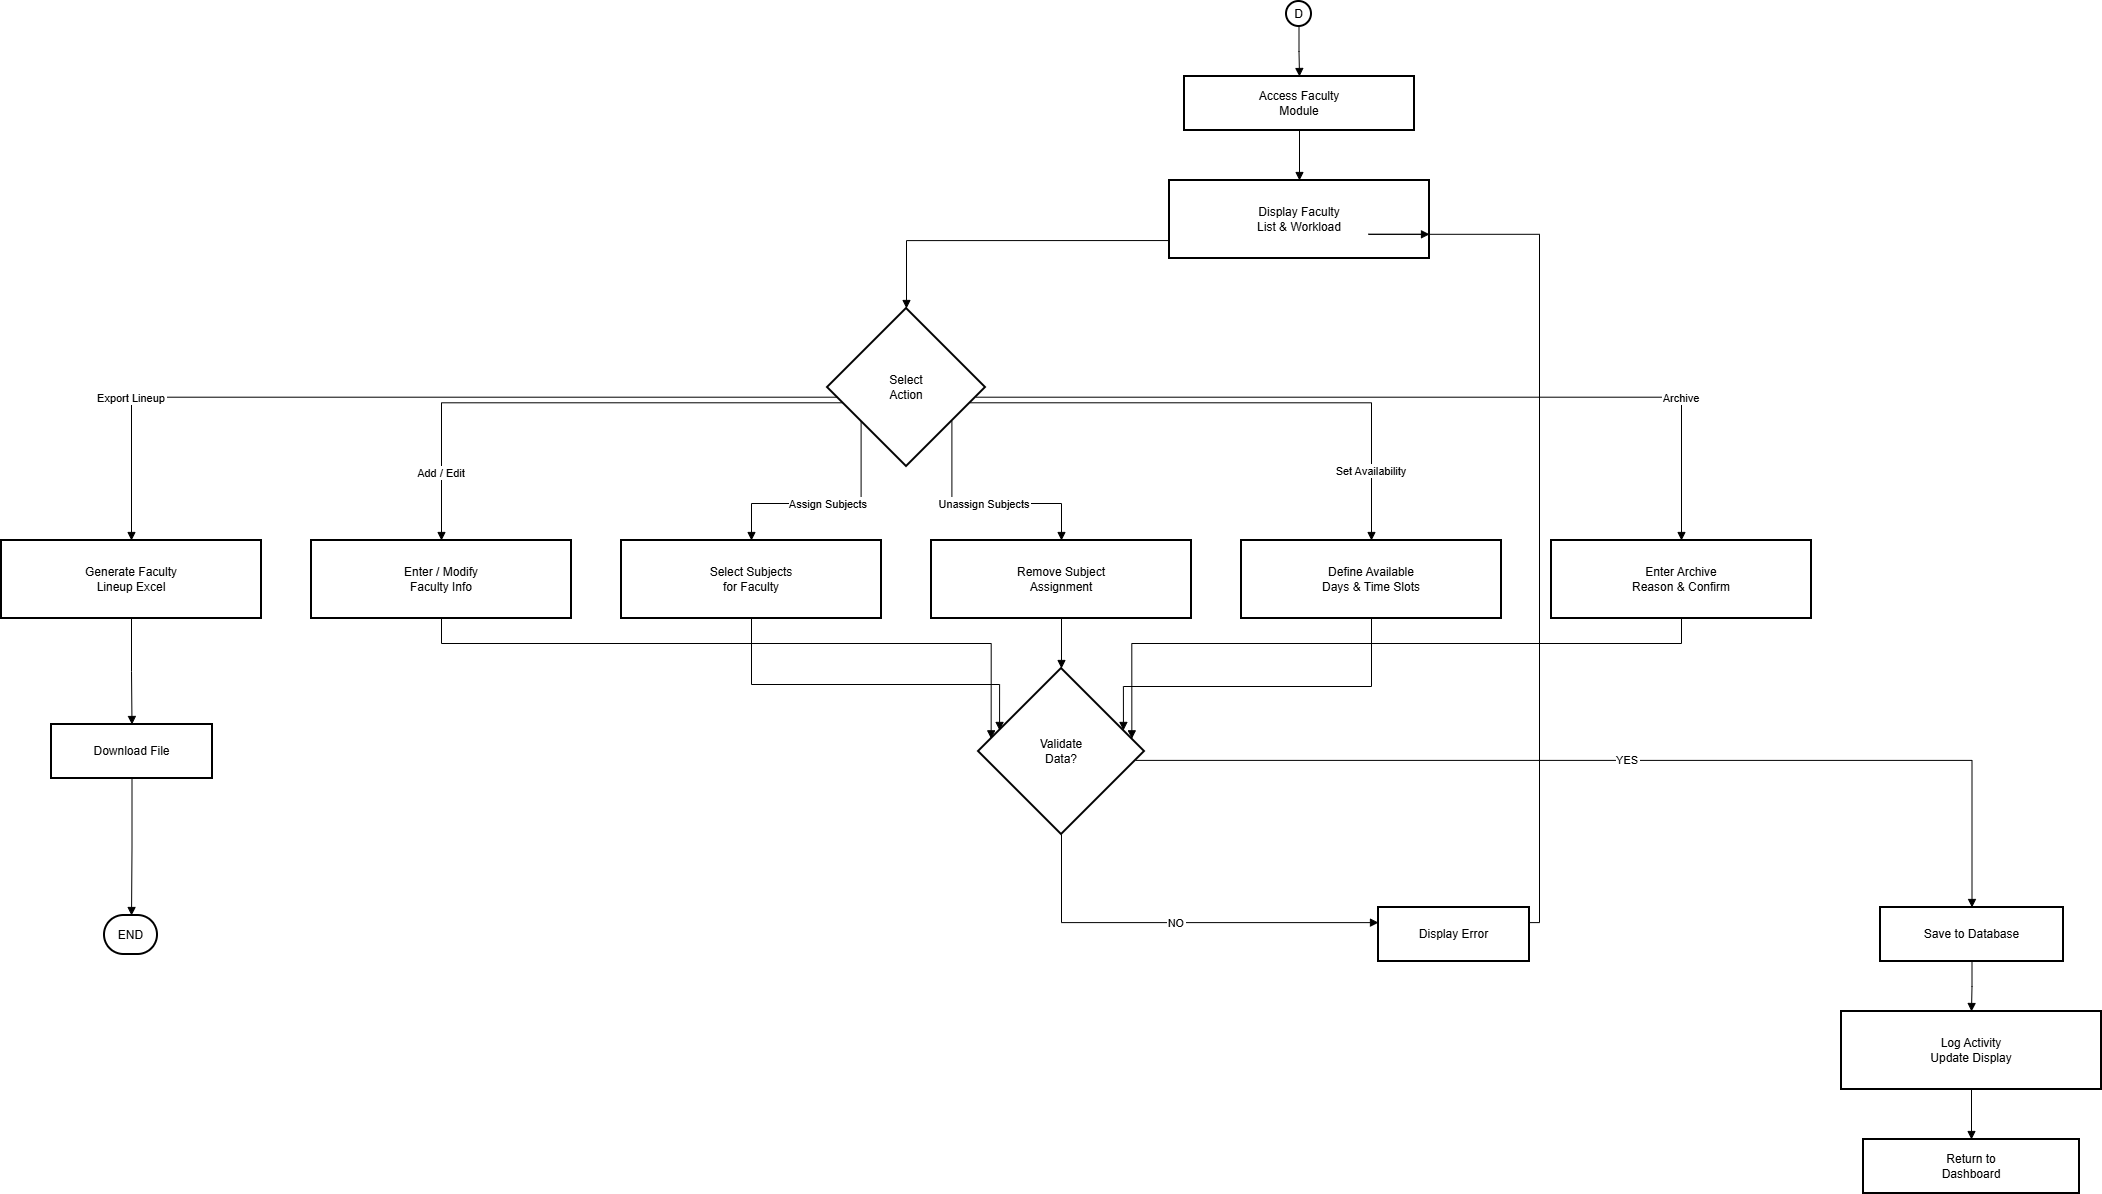

The diagram above was exported from draw.io. Its source (the exported page's mxGraphModel, read from the mxfile embedded in the PNG):
<mxGraphModel dx="2194" dy="1269" grid="0" gridSize="10" guides="1" tooltips="1" connect="1" arrows="1" fold="1" page="1" pageScale="1" pageWidth="850" pageHeight="1100" background="#ffffff" math="0" shadow="0">
  <root>
    <mxCell id="0" />
    <mxCell id="1" parent="0" />
    <mxCell id="tBjOJCQz4JF5Mp_9XnNU-1509" parent="1" style="ellipse;aspect=fixed;strokeWidth=2;whiteSpace=wrap;" value="D" vertex="1">
      <mxGeometry height="25" width="25" x="1305" y="20" as="geometry" />
    </mxCell>
    <mxCell id="tBjOJCQz4JF5Mp_9XnNU-1510" parent="1" style="whiteSpace=wrap;strokeWidth=2;" value="Access Faculty&#10;Module" vertex="1">
      <mxGeometry height="54" width="230" x="1203" y="95" as="geometry" />
    </mxCell>
    <mxCell id="tBjOJCQz4JF5Mp_9XnNU-1511" parent="1" style="whiteSpace=wrap;strokeWidth=2;" value="Display Faculty&#10;List &amp; Workload" vertex="1">
      <mxGeometry height="78" width="260" x="1188" y="199" as="geometry" />
    </mxCell>
    <mxCell id="tBjOJCQz4JF5Mp_9XnNU-1512" parent="1" style="rhombus;strokeWidth=2;whiteSpace=wrap;" value="Select&#10;Action" vertex="1">
      <mxGeometry height="158" width="158" x="846" y="327" as="geometry" />
    </mxCell>
    <mxCell id="tBjOJCQz4JF5Mp_9XnNU-1513" parent="1" style="whiteSpace=wrap;strokeWidth=2;" value="Enter / Modify&#10;Faculty Info" vertex="1">
      <mxGeometry height="78" width="260" x="330" y="559" as="geometry" />
    </mxCell>
    <mxCell id="tBjOJCQz4JF5Mp_9XnNU-1514" parent="1" style="whiteSpace=wrap;strokeWidth=2;" value="Select Subjects&#10;for Faculty" vertex="1">
      <mxGeometry height="78" width="260" x="640" y="559" as="geometry" />
    </mxCell>
    <mxCell id="tBjOJCQz4JF5Mp_9XnNU-1515" parent="1" style="whiteSpace=wrap;strokeWidth=2;" value="Remove Subject&#10;Assignment" vertex="1">
      <mxGeometry height="78" width="260" x="950" y="559" as="geometry" />
    </mxCell>
    <mxCell id="tBjOJCQz4JF5Mp_9XnNU-1516" parent="1" style="whiteSpace=wrap;strokeWidth=2;" value="Define Available&#10;Days &amp; Time Slots" vertex="1">
      <mxGeometry height="78" width="260" x="1260" y="559" as="geometry" />
    </mxCell>
    <mxCell id="tBjOJCQz4JF5Mp_9XnNU-1517" parent="1" style="whiteSpace=wrap;strokeWidth=2;" value="Enter Archive&#10;Reason &amp; Confirm" vertex="1">
      <mxGeometry height="78" width="260" x="1570" y="559" as="geometry" />
    </mxCell>
    <mxCell id="tBjOJCQz4JF5Mp_9XnNU-1518" parent="1" style="whiteSpace=wrap;strokeWidth=2;" value="Generate Faculty&#10;Lineup Excel" vertex="1">
      <mxGeometry height="78" width="260" x="20" y="559" as="geometry" />
    </mxCell>
    <mxCell id="tBjOJCQz4JF5Mp_9XnNU-1519" parent="1" style="whiteSpace=wrap;strokeWidth=2;" value="Download File" vertex="1">
      <mxGeometry height="54" width="161" x="70" y="743" as="geometry" />
    </mxCell>
    <mxCell id="tBjOJCQz4JF5Mp_9XnNU-1520" parent="1" style="rounded=1;whiteSpace=wrap;arcSize=50;strokeWidth=2;" value="END" vertex="1">
      <mxGeometry height="39" width="53" x="123" y="934" as="geometry" />
    </mxCell>
    <mxCell id="tBjOJCQz4JF5Mp_9XnNU-1521" parent="1" style="rhombus;strokeWidth=2;whiteSpace=wrap;" value="Validate&#10;Data?" vertex="1">
      <mxGeometry height="166" width="166" x="997" y="687" as="geometry" />
    </mxCell>
    <mxCell id="tBjOJCQz4JF5Mp_9XnNU-1522" parent="1" style="whiteSpace=wrap;strokeWidth=2;" value="Display Error" vertex="1">
      <mxGeometry height="54" width="151" x="1397" y="926" as="geometry" />
    </mxCell>
    <mxCell id="tBjOJCQz4JF5Mp_9XnNU-1523" parent="1" style="whiteSpace=wrap;strokeWidth=2;" value="Save to Database" vertex="1">
      <mxGeometry height="54" width="183" x="1899" y="926" as="geometry" />
    </mxCell>
    <mxCell id="tBjOJCQz4JF5Mp_9XnNU-1524" parent="1" style="whiteSpace=wrap;strokeWidth=2;" value="Log Activity&#10;Update Display" vertex="1">
      <mxGeometry height="78" width="260" x="1860" y="1030" as="geometry" />
    </mxCell>
    <mxCell id="tBjOJCQz4JF5Mp_9XnNU-1525" parent="1" style="whiteSpace=wrap;strokeWidth=2;" value="Return to&#10;Dashboard" vertex="1">
      <mxGeometry height="54" width="216" x="1882" y="1158" as="geometry" />
    </mxCell>
    <mxCell id="tBjOJCQz4JF5Mp_9XnNU-1526" edge="1" parent="1" source="tBjOJCQz4JF5Mp_9XnNU-1509" style="startArrow=none;endArrow=block;exitX=0.5;exitY=0.99;entryX=0.5;entryY=0;rounded=0;edgeStyle=orthogonalEdgeStyle;" target="tBjOJCQz4JF5Mp_9XnNU-1510" value="">
      <mxGeometry relative="1" as="geometry" />
    </mxCell>
    <mxCell id="tBjOJCQz4JF5Mp_9XnNU-1527" edge="1" parent="1" source="tBjOJCQz4JF5Mp_9XnNU-1510" style="startArrow=none;endArrow=block;exitX=0.5;exitY=1;entryX=0.5;entryY=0;rounded=0;edgeStyle=orthogonalEdgeStyle;" target="tBjOJCQz4JF5Mp_9XnNU-1511" value="">
      <mxGeometry relative="1" as="geometry" />
    </mxCell>
    <mxCell id="tBjOJCQz4JF5Mp_9XnNU-1528" edge="1" parent="1" source="tBjOJCQz4JF5Mp_9XnNU-1511" style="startArrow=none;endArrow=block;exitX=0;exitY=0.77;entryX=0.5;entryY=0;rounded=0;edgeStyle=orthogonalEdgeStyle;" target="tBjOJCQz4JF5Mp_9XnNU-1512" value="">
      <mxGeometry relative="1" as="geometry" />
    </mxCell>
    <mxCell id="tBjOJCQz4JF5Mp_9XnNU-1529" edge="1" parent="1" source="tBjOJCQz4JF5Mp_9XnNU-1512" style="startArrow=none;endArrow=block;exitX=0;exitY=0.62;entryX=0.5;entryY=0;rounded=0;edgeStyle=orthogonalEdgeStyle;" target="tBjOJCQz4JF5Mp_9XnNU-1513" value="Add / Edit">
      <mxGeometry relative="1" x="0.7477" as="geometry">
        <mxPoint as="offset" />
      </mxGeometry>
    </mxCell>
    <mxCell id="tBjOJCQz4JF5Mp_9XnNU-1530" edge="1" parent="1" source="tBjOJCQz4JF5Mp_9XnNU-1512" style="startArrow=none;endArrow=block;exitX=0;exitY=0.87;entryX=0.5;entryY=0;rounded=0;edgeStyle=orthogonalEdgeStyle;" target="tBjOJCQz4JF5Mp_9XnNU-1514" value="Assign Subjects">
      <mxGeometry relative="1" as="geometry" />
    </mxCell>
    <mxCell id="tBjOJCQz4JF5Mp_9XnNU-1531" edge="1" parent="1" source="tBjOJCQz4JF5Mp_9XnNU-1512" style="startArrow=none;endArrow=block;exitX=1;exitY=0.87;entryX=0.5;entryY=0;rounded=0;edgeStyle=orthogonalEdgeStyle;" target="tBjOJCQz4JF5Mp_9XnNU-1515" value="Unassign Subjects">
      <mxGeometry relative="1" as="geometry" />
    </mxCell>
    <mxCell id="tBjOJCQz4JF5Mp_9XnNU-1532" edge="1" parent="1" source="tBjOJCQz4JF5Mp_9XnNU-1512" style="startArrow=none;endArrow=block;exitX=1;exitY=0.62;entryX=0.5;entryY=0;rounded=0;edgeStyle=orthogonalEdgeStyle;" target="tBjOJCQz4JF5Mp_9XnNU-1516" value="Set Availability">
      <mxGeometry relative="1" x="0.7403" as="geometry">
        <mxPoint as="offset" />
      </mxGeometry>
    </mxCell>
    <mxCell id="tBjOJCQz4JF5Mp_9XnNU-1533" edge="1" parent="1" source="tBjOJCQz4JF5Mp_9XnNU-1512" style="startArrow=none;endArrow=block;exitX=1;exitY=0.57;entryX=0.5;entryY=0;rounded=0;edgeStyle=orthogonalEdgeStyle;" target="tBjOJCQz4JF5Mp_9XnNU-1517" value="Archive">
      <mxGeometry relative="1" x="0.6626" as="geometry">
        <mxPoint as="offset" />
      </mxGeometry>
    </mxCell>
    <mxCell id="tBjOJCQz4JF5Mp_9XnNU-1534" edge="1" parent="1" source="tBjOJCQz4JF5Mp_9XnNU-1512" style="startArrow=none;endArrow=block;exitX=0;exitY=0.57;entryX=0.5;entryY=0;rounded=0;edgeStyle=orthogonalEdgeStyle;" target="tBjOJCQz4JF5Mp_9XnNU-1518" value="Export Lineup">
      <mxGeometry relative="1" x="0.6626" as="geometry">
        <mxPoint as="offset" />
      </mxGeometry>
    </mxCell>
    <mxCell id="tBjOJCQz4JF5Mp_9XnNU-1535" edge="1" parent="1" source="tBjOJCQz4JF5Mp_9XnNU-1518" style="startArrow=none;endArrow=block;exitX=0.5;exitY=1;entryX=0.5;entryY=-0.01;rounded=0;edgeStyle=orthogonalEdgeStyle;" target="tBjOJCQz4JF5Mp_9XnNU-1519" value="">
      <mxGeometry relative="1" as="geometry" />
    </mxCell>
    <mxCell id="tBjOJCQz4JF5Mp_9XnNU-1536" edge="1" parent="1" source="tBjOJCQz4JF5Mp_9XnNU-1519" style="startArrow=none;endArrow=block;exitX=0.5;exitY=0.99;entryX=0.51;entryY=0;rounded=0;edgeStyle=orthogonalEdgeStyle;" target="tBjOJCQz4JF5Mp_9XnNU-1520" value="">
      <mxGeometry relative="1" as="geometry" />
    </mxCell>
    <mxCell id="tBjOJCQz4JF5Mp_9XnNU-1537" edge="1" parent="1" source="tBjOJCQz4JF5Mp_9XnNU-1513" style="startArrow=none;endArrow=block;exitX=0.5;exitY=1;entryX=0;entryY=0.41;rounded=0;edgeStyle=orthogonalEdgeStyle;" target="tBjOJCQz4JF5Mp_9XnNU-1521" value="">
      <mxGeometry relative="1" as="geometry" />
    </mxCell>
    <mxCell id="tBjOJCQz4JF5Mp_9XnNU-1538" edge="1" parent="1" source="tBjOJCQz4JF5Mp_9XnNU-1514" style="startArrow=none;endArrow=block;exitX=0.5;exitY=1;entryX=0;entryY=0.33;rounded=0;edgeStyle=orthogonalEdgeStyle;" target="tBjOJCQz4JF5Mp_9XnNU-1521" value="">
      <mxGeometry relative="1" as="geometry">
        <Array as="points">
          <mxPoint x="770" y="703" />
          <mxPoint x="1018" y="703" />
        </Array>
      </mxGeometry>
    </mxCell>
    <mxCell id="tBjOJCQz4JF5Mp_9XnNU-1539" edge="1" parent="1" source="tBjOJCQz4JF5Mp_9XnNU-1515" style="startArrow=none;endArrow=block;exitX=0.5;exitY=1;entryX=0.5;entryY=0;rounded=0;edgeStyle=orthogonalEdgeStyle;" target="tBjOJCQz4JF5Mp_9XnNU-1521" value="">
      <mxGeometry relative="1" as="geometry" />
    </mxCell>
    <mxCell id="tBjOJCQz4JF5Mp_9XnNU-1540" edge="1" parent="1" source="tBjOJCQz4JF5Mp_9XnNU-1516" style="startArrow=none;endArrow=block;exitX=0.5;exitY=1;entryX=1;entryY=0.33;rounded=0;edgeStyle=orthogonalEdgeStyle;" target="tBjOJCQz4JF5Mp_9XnNU-1521" value="">
      <mxGeometry relative="1" as="geometry">
        <Array as="points">
          <mxPoint x="1390" y="705" />
          <mxPoint x="1142" y="705" />
        </Array>
      </mxGeometry>
    </mxCell>
    <mxCell id="tBjOJCQz4JF5Mp_9XnNU-1541" edge="1" parent="1" source="tBjOJCQz4JF5Mp_9XnNU-1517" style="startArrow=none;endArrow=block;exitX=0.5;exitY=1;entryX=1;entryY=0.41;rounded=0;edgeStyle=orthogonalEdgeStyle;" target="tBjOJCQz4JF5Mp_9XnNU-1521" value="">
      <mxGeometry relative="1" as="geometry" />
    </mxCell>
    <mxCell id="tBjOJCQz4JF5Mp_9XnNU-1542" edge="1" parent="1" source="tBjOJCQz4JF5Mp_9XnNU-1521" style="startArrow=none;endArrow=block;exitX=0.5;exitY=1;entryX=0;entryY=0.28;rounded=0;edgeStyle=orthogonalEdgeStyle;" target="tBjOJCQz4JF5Mp_9XnNU-1522" value="NO">
      <mxGeometry relative="1" as="geometry" />
    </mxCell>
    <mxCell id="tBjOJCQz4JF5Mp_9XnNU-1543" edge="1" parent="1" source="tBjOJCQz4JF5Mp_9XnNU-1522" style="startArrow=none;endArrow=block;exitX=1;exitY=0.28;entryX=1;entryY=0.69;rounded=0;edgeStyle=orthogonalEdgeStyle;" target="tBjOJCQz4JF5Mp_9XnNU-1511" value="">
      <mxGeometry relative="1" as="geometry" />
    </mxCell>
    <mxCell id="tBjOJCQz4JF5Mp_9XnNU-1544" edge="1" parent="1" source="tBjOJCQz4JF5Mp_9XnNU-1521" style="startArrow=none;endArrow=block;exitX=1;exitY=0.56;entryX=0.5;entryY=0.01;rounded=0;edgeStyle=orthogonalEdgeStyle;" target="tBjOJCQz4JF5Mp_9XnNU-1523" value="YES">
      <mxGeometry relative="1" as="geometry" />
    </mxCell>
    <mxCell id="tBjOJCQz4JF5Mp_9XnNU-1545" edge="1" parent="1" source="tBjOJCQz4JF5Mp_9XnNU-1523" style="startArrow=none;endArrow=block;exitX=0.5;exitY=1.01;entryX=0.5;entryY=0.01;rounded=0;edgeStyle=orthogonalEdgeStyle;" target="tBjOJCQz4JF5Mp_9XnNU-1524" value="">
      <mxGeometry relative="1" as="geometry" />
    </mxCell>
    <mxCell id="tBjOJCQz4JF5Mp_9XnNU-1546" edge="1" parent="1" source="tBjOJCQz4JF5Mp_9XnNU-1524" style="startArrow=none;endArrow=block;exitX=0.5;exitY=1.01;entryX=0.5;entryY=0.01;rounded=0;edgeStyle=orthogonalEdgeStyle;" target="tBjOJCQz4JF5Mp_9XnNU-1525" value="">
      <mxGeometry relative="1" as="geometry" />
    </mxCell>
  </root>
</mxGraphModel>